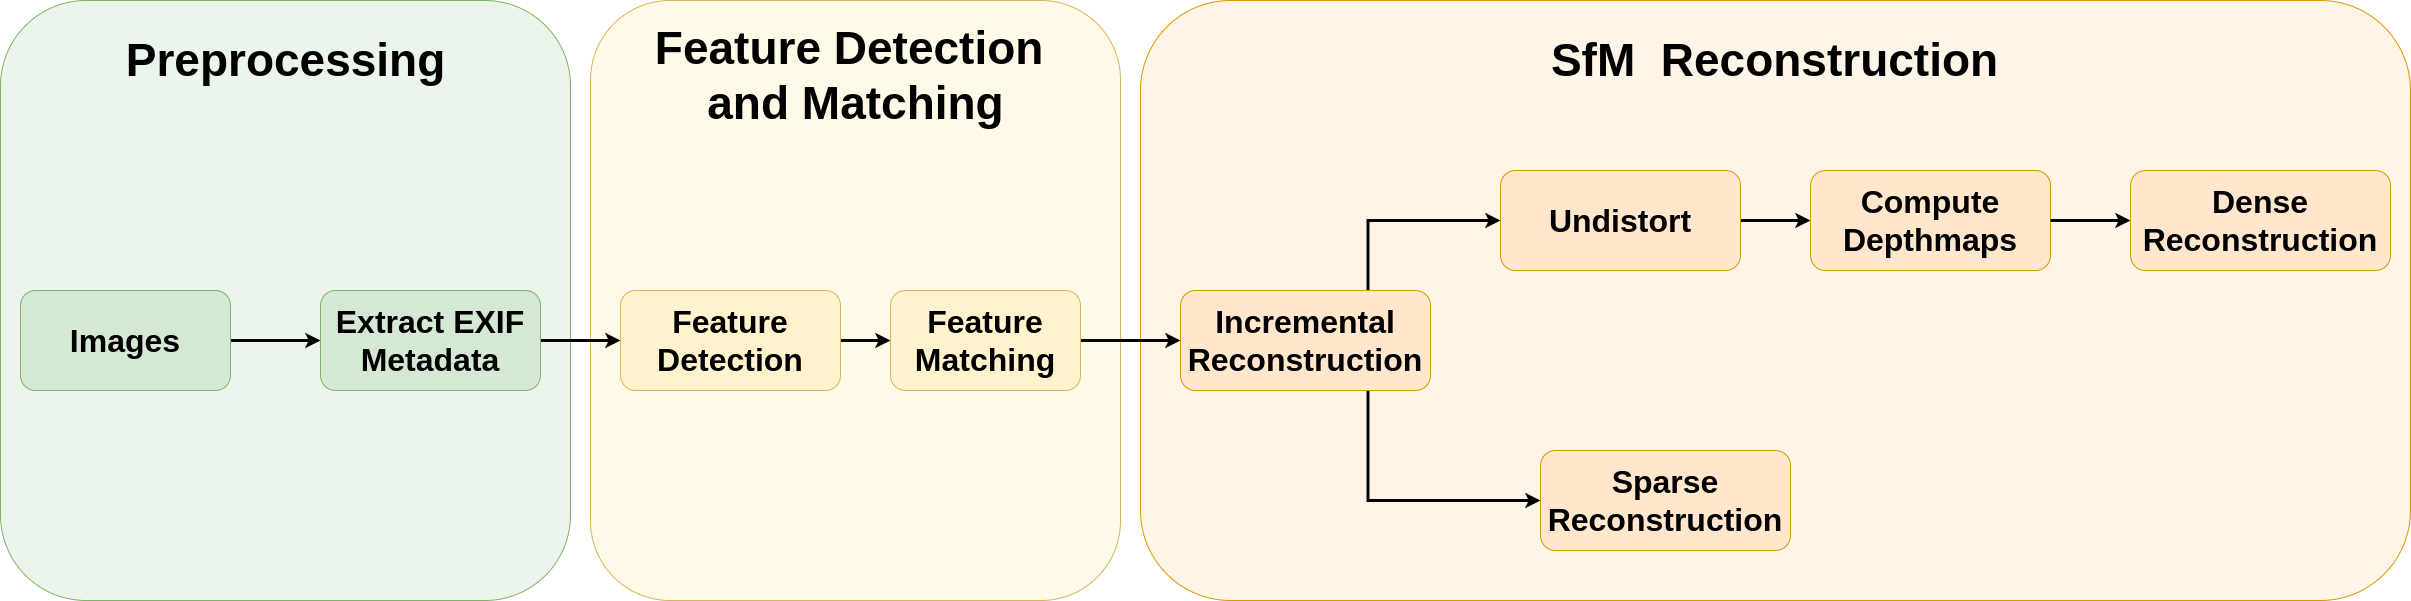

The diagram above was exported from draw.io. Its source (the exported page's mxGraphModel, read from the mxfile embedded in the PNG):
<mxGraphModel dx="978" dy="1216" grid="1" gridSize="10" guides="1" tooltips="1" connect="1" arrows="1" fold="1" page="1" pageScale="1" pageWidth="2000" pageHeight="600" math="0" shadow="0">
  <root>
    <mxCell id="0" />
    <mxCell id="1" parent="0" />
    <mxCell id="5iwY-P22F9h-H7frg66Y-27" value="" style="rounded=1;whiteSpace=wrap;html=1;fillColor=#ffe6cc;strokeColor=#d79b00;fillOpacity=45;" parent="1" vertex="1">
      <mxGeometry x="1190" y="-40" width="1270" height="600" as="geometry" />
    </mxCell>
    <mxCell id="5iwY-P22F9h-H7frg66Y-26" value="" style="rounded=1;whiteSpace=wrap;html=1;fillColor=#fff2cc;strokeColor=#d6b656;fillOpacity=45;" parent="1" vertex="1">
      <mxGeometry x="640" y="-40" width="530" height="600" as="geometry" />
    </mxCell>
    <mxCell id="5iwY-P22F9h-H7frg66Y-25" value="" style="rounded=1;whiteSpace=wrap;html=1;fillColor=#d5e8d4;strokeColor=#82b366;fillOpacity=45;" parent="1" vertex="1">
      <mxGeometry x="50" y="-40" width="570" height="600" as="geometry" />
    </mxCell>
    <mxCell id="5iwY-P22F9h-H7frg66Y-10" style="edgeStyle=orthogonalEdgeStyle;rounded=0;orthogonalLoop=1;jettySize=auto;html=1;exitX=1;exitY=0.5;exitDx=0;exitDy=0;strokeWidth=3;" parent="1" source="5iwY-P22F9h-H7frg66Y-1" target="5iwY-P22F9h-H7frg66Y-2" edge="1">
      <mxGeometry relative="1" as="geometry" />
    </mxCell>
    <mxCell id="5iwY-P22F9h-H7frg66Y-1" value="&lt;font style=&quot;font-size: 32px&quot;&gt;&lt;b&gt;Extract EXIF Metadata&lt;/b&gt;&lt;/font&gt;" style="rounded=1;whiteSpace=wrap;html=1;fillColor=#d5e8d4;strokeColor=#82b366;" parent="1" vertex="1">
      <mxGeometry x="370" y="250" width="220" height="100" as="geometry" />
    </mxCell>
    <mxCell id="5iwY-P22F9h-H7frg66Y-11" style="edgeStyle=orthogonalEdgeStyle;rounded=0;orthogonalLoop=1;jettySize=auto;html=1;exitX=1;exitY=0.5;exitDx=0;exitDy=0;entryX=0;entryY=0.5;entryDx=0;entryDy=0;strokeWidth=3;" parent="1" source="5iwY-P22F9h-H7frg66Y-2" target="5iwY-P22F9h-H7frg66Y-6" edge="1">
      <mxGeometry relative="1" as="geometry" />
    </mxCell>
    <mxCell id="5iwY-P22F9h-H7frg66Y-2" value="&lt;font style=&quot;font-size: 32px&quot;&gt;&lt;b&gt;Feature Detection&lt;/b&gt;&lt;/font&gt;" style="rounded=1;whiteSpace=wrap;html=1;fillColor=#fff2cc;strokeColor=#d6b656;" parent="1" vertex="1">
      <mxGeometry x="670" y="250" width="220" height="100" as="geometry" />
    </mxCell>
    <mxCell id="5iwY-P22F9h-H7frg66Y-15" style="edgeStyle=orthogonalEdgeStyle;rounded=0;orthogonalLoop=1;jettySize=auto;html=1;exitX=1;exitY=0.5;exitDx=0;exitDy=0;entryX=0;entryY=0.5;entryDx=0;entryDy=0;strokeWidth=3;" parent="1" source="5iwY-P22F9h-H7frg66Y-3" target="5iwY-P22F9h-H7frg66Y-4" edge="1">
      <mxGeometry relative="1" as="geometry" />
    </mxCell>
    <mxCell id="5iwY-P22F9h-H7frg66Y-3" value="&lt;font size=&quot;1&quot;&gt;&lt;b style=&quot;font-size: 32px&quot;&gt;Undistort&lt;/b&gt;&lt;/font&gt;" style="rounded=1;whiteSpace=wrap;html=1;fillColor=#ffe6cc;strokeColor=#d79b00;" parent="1" vertex="1">
      <mxGeometry x="1550" y="130" width="240" height="100" as="geometry" />
    </mxCell>
    <mxCell id="5iwY-P22F9h-H7frg66Y-4" value="&lt;font size=&quot;1&quot;&gt;&lt;b style=&quot;font-size: 32px&quot;&gt;Compute Depthmaps&lt;/b&gt;&lt;/font&gt;" style="rounded=1;whiteSpace=wrap;html=1;fillColor=#ffe6cc;strokeColor=#d79b00;" parent="1" vertex="1">
      <mxGeometry x="1860" y="130" width="240" height="100" as="geometry" />
    </mxCell>
    <mxCell id="5iwY-P22F9h-H7frg66Y-13" style="edgeStyle=orthogonalEdgeStyle;rounded=0;orthogonalLoop=1;jettySize=auto;html=1;exitX=0.75;exitY=0;exitDx=0;exitDy=0;entryX=0;entryY=0.5;entryDx=0;entryDy=0;strokeWidth=3;" parent="1" source="5iwY-P22F9h-H7frg66Y-5" target="5iwY-P22F9h-H7frg66Y-3" edge="1">
      <mxGeometry relative="1" as="geometry" />
    </mxCell>
    <mxCell id="5iwY-P22F9h-H7frg66Y-14" style="edgeStyle=orthogonalEdgeStyle;rounded=0;orthogonalLoop=1;jettySize=auto;html=1;exitX=0.75;exitY=1;exitDx=0;exitDy=0;entryX=0;entryY=0.5;entryDx=0;entryDy=0;strokeWidth=3;" parent="1" source="5iwY-P22F9h-H7frg66Y-5" target="5iwY-P22F9h-H7frg66Y-7" edge="1">
      <mxGeometry relative="1" as="geometry" />
    </mxCell>
    <mxCell id="5iwY-P22F9h-H7frg66Y-5" value="&lt;font style=&quot;font-size: 32px&quot;&gt;&lt;b&gt;Incremental Reconstruction&lt;/b&gt;&lt;/font&gt;" style="rounded=1;whiteSpace=wrap;html=1;fillColor=#ffe6cc;strokeColor=#d79b00;" parent="1" vertex="1">
      <mxGeometry x="1230" y="250" width="250" height="100" as="geometry" />
    </mxCell>
    <mxCell id="5iwY-P22F9h-H7frg66Y-12" style="edgeStyle=orthogonalEdgeStyle;rounded=0;orthogonalLoop=1;jettySize=auto;html=1;exitX=1;exitY=0.5;exitDx=0;exitDy=0;entryX=0;entryY=0.5;entryDx=0;entryDy=0;strokeWidth=3;" parent="1" source="5iwY-P22F9h-H7frg66Y-6" target="5iwY-P22F9h-H7frg66Y-5" edge="1">
      <mxGeometry relative="1" as="geometry" />
    </mxCell>
    <mxCell id="5iwY-P22F9h-H7frg66Y-6" value="&lt;font style=&quot;font-size: 32px&quot;&gt;&lt;b&gt;Feature Matching&lt;/b&gt;&lt;/font&gt;" style="rounded=1;whiteSpace=wrap;html=1;fillColor=#fff2cc;strokeColor=#d6b656;" parent="1" vertex="1">
      <mxGeometry x="940" y="250" width="190" height="100" as="geometry" />
    </mxCell>
    <mxCell id="5iwY-P22F9h-H7frg66Y-7" value="&lt;font size=&quot;1&quot;&gt;&lt;b style=&quot;font-size: 32px&quot;&gt;Sparse Reconstruction&lt;/b&gt;&lt;/font&gt;" style="rounded=1;whiteSpace=wrap;html=1;fillColor=#ffe6cc;strokeColor=#d79b00;" parent="1" vertex="1">
      <mxGeometry x="1590" y="410" width="250" height="100" as="geometry" />
    </mxCell>
    <mxCell id="5iwY-P22F9h-H7frg66Y-18" style="edgeStyle=orthogonalEdgeStyle;rounded=0;orthogonalLoop=1;jettySize=auto;html=1;exitX=1;exitY=0.5;exitDx=0;exitDy=0;entryX=0;entryY=0.5;entryDx=0;entryDy=0;strokeWidth=3;" parent="1" target="5iwY-P22F9h-H7frg66Y-9" edge="1">
      <mxGeometry relative="1" as="geometry">
        <mxPoint x="2100" y="180" as="sourcePoint" />
      </mxGeometry>
    </mxCell>
    <mxCell id="5iwY-P22F9h-H7frg66Y-9" value="&lt;font size=&quot;1&quot;&gt;&lt;b style=&quot;font-size: 32px&quot;&gt;Dense Reconstruction&lt;/b&gt;&lt;/font&gt;" style="rounded=1;whiteSpace=wrap;html=1;fillColor=#ffe6cc;strokeColor=#d79b00;" parent="1" vertex="1">
      <mxGeometry x="2180" y="130" width="260" height="100" as="geometry" />
    </mxCell>
    <mxCell id="5iwY-P22F9h-H7frg66Y-24" style="edgeStyle=orthogonalEdgeStyle;rounded=0;orthogonalLoop=1;jettySize=auto;html=1;exitX=1;exitY=0.5;exitDx=0;exitDy=0;entryX=0;entryY=0.5;entryDx=0;entryDy=0;strokeWidth=3;" parent="1" source="5iwY-P22F9h-H7frg66Y-23" target="5iwY-P22F9h-H7frg66Y-1" edge="1">
      <mxGeometry relative="1" as="geometry" />
    </mxCell>
    <mxCell id="5iwY-P22F9h-H7frg66Y-23" value="&lt;font style=&quot;font-size: 32px&quot;&gt;&lt;b&gt;Images&lt;/b&gt;&lt;/font&gt;" style="rounded=1;whiteSpace=wrap;html=1;fillColor=#d5e8d4;strokeColor=#82b366;" parent="1" vertex="1">
      <mxGeometry x="70" y="250" width="210" height="100" as="geometry" />
    </mxCell>
    <mxCell id="5iwY-P22F9h-H7frg66Y-28" value="&lt;font size=&quot;1&quot;&gt;&lt;b style=&quot;font-size: 46px&quot;&gt;Preprocessing&lt;/b&gt;&lt;/font&gt;" style="text;html=1;strokeColor=none;fillColor=none;align=center;verticalAlign=middle;whiteSpace=wrap;rounded=0;" parent="1" vertex="1">
      <mxGeometry x="227.5" y="10" width="215" height="20" as="geometry" />
    </mxCell>
    <mxCell id="5iwY-P22F9h-H7frg66Y-29" value="&lt;font style=&quot;font-size: 46px&quot;&gt;&lt;b&gt;Feature Detection &lt;br&gt;and Matching&lt;/b&gt;&lt;/font&gt;" style="text;html=1;strokeColor=none;fillColor=none;align=center;verticalAlign=middle;whiteSpace=wrap;rounded=0;" parent="1" vertex="1">
      <mxGeometry x="689.69" y="-10" width="430.63" height="90" as="geometry" />
    </mxCell>
    <mxCell id="5iwY-P22F9h-H7frg66Y-31" value="&lt;b&gt;&lt;font style=&quot;font-size: 46px&quot;&gt;SfM&amp;nbsp; Reconstruction&lt;/font&gt;&lt;/b&gt;" style="text;html=1;strokeColor=none;fillColor=none;align=center;verticalAlign=middle;whiteSpace=wrap;rounded=0;" parent="1" vertex="1">
      <mxGeometry x="1587.3400000000001" y="-25" width="475.31" height="90" as="geometry" />
    </mxCell>
  </root>
</mxGraphModel>